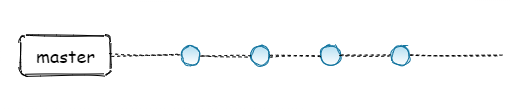

The diagram above was exported from draw.io. Its source (the exported page's mxGraphModel, read from the mxfile embedded in the PNG):
<mxGraphModel dx="244" dy="779" grid="1" gridSize="10" guides="1" tooltips="1" connect="1" arrows="1" fold="1" page="1" pageScale="1" pageWidth="850" pageHeight="1100" math="0" shadow="0">
  <root>
    <mxCell id="0" />
    <mxCell id="1" parent="0" />
    <mxCell id="14" value="" style="rounded=0;whiteSpace=wrap;html=1;sketch=1;gradientColor=#ffffff;fontFamily=Comic Sans MS;fontSize=18;strokeColor=none;" parent="1" vertex="1">
      <mxGeometry x="90" y="345" width="510" height="110" as="geometry" />
    </mxCell>
    <mxCell id="4" value="&lt;span style=&quot;font-weight: normal&quot;&gt;master&lt;/span&gt;" style="html=1;fontFamily=Comic Sans MS;fontSize=18;fontStyle=1;sketch=1;rounded=1;" parent="1" vertex="1">
      <mxGeometry x="110" y="380" width="90" height="40" as="geometry" />
    </mxCell>
    <mxCell id="5" value="" style="endArrow=none;dashed=1;html=1;exitX=1;exitY=0.5;exitDx=0;exitDy=0;fontFamily=Comic Sans MS;fontSize=18;fontStyle=1;sketch=1;" parent="1" source="12" edge="1">
      <mxGeometry width="50" height="50" relative="1" as="geometry">
        <mxPoint x="300" y="450" as="sourcePoint" />
        <mxPoint x="590" y="400" as="targetPoint" />
      </mxGeometry>
    </mxCell>
    <mxCell id="6" value="" style="ellipse;whiteSpace=wrap;html=1;aspect=fixed;fontFamily=Comic Sans MS;fontSize=18;sketch=1;fillColor=#b1ddf0;strokeColor=#10739e;gradientColor=#ffffff;" parent="1" vertex="1">
      <mxGeometry x="270" y="390" width="20" height="20" as="geometry" />
    </mxCell>
    <mxCell id="7" value="" style="endArrow=none;dashed=1;html=1;exitX=1;exitY=0.5;exitDx=0;exitDy=0;fontFamily=Comic Sans MS;fontSize=18;fontStyle=1;sketch=1;" parent="1" source="4" target="6" edge="1">
      <mxGeometry width="50" height="50" relative="1" as="geometry">
        <mxPoint x="200" y="400" as="sourcePoint" />
        <mxPoint x="730" y="400" as="targetPoint" />
      </mxGeometry>
    </mxCell>
    <mxCell id="8" value="" style="ellipse;whiteSpace=wrap;html=1;aspect=fixed;fontFamily=Comic Sans MS;fontSize=18;sketch=1;fillColor=#b1ddf0;strokeColor=#10739e;gradientColor=#ffffff;" parent="1" vertex="1">
      <mxGeometry x="340" y="390" width="20" height="20" as="geometry" />
    </mxCell>
    <mxCell id="9" value="" style="endArrow=none;dashed=1;html=1;exitX=1;exitY=0.5;exitDx=0;exitDy=0;fontFamily=Comic Sans MS;fontSize=18;fontStyle=1;sketch=1;" parent="1" source="6" target="8" edge="1">
      <mxGeometry width="50" height="50" relative="1" as="geometry">
        <mxPoint x="290" y="400" as="sourcePoint" />
        <mxPoint x="730" y="400" as="targetPoint" />
      </mxGeometry>
    </mxCell>
    <mxCell id="10" value="" style="ellipse;whiteSpace=wrap;html=1;aspect=fixed;fontFamily=Comic Sans MS;fontSize=18;sketch=1;fillColor=#b1ddf0;strokeColor=#10739e;gradientColor=#ffffff;" parent="1" vertex="1">
      <mxGeometry x="410" y="390" width="20" height="20" as="geometry" />
    </mxCell>
    <mxCell id="11" value="" style="endArrow=none;dashed=1;html=1;exitX=1;exitY=0.5;exitDx=0;exitDy=0;fontFamily=Comic Sans MS;fontSize=18;fontStyle=1;sketch=1;" parent="1" source="8" target="10" edge="1">
      <mxGeometry width="50" height="50" relative="1" as="geometry">
        <mxPoint x="360" y="400" as="sourcePoint" />
        <mxPoint x="730" y="400" as="targetPoint" />
      </mxGeometry>
    </mxCell>
    <mxCell id="12" value="" style="ellipse;whiteSpace=wrap;html=1;aspect=fixed;fontFamily=Comic Sans MS;fontSize=18;sketch=1;fillColor=#b1ddf0;strokeColor=#10739e;gradientColor=#ffffff;" parent="1" vertex="1">
      <mxGeometry x="480" y="390" width="20" height="20" as="geometry" />
    </mxCell>
    <mxCell id="13" value="" style="endArrow=none;dashed=1;html=1;exitX=1;exitY=0.5;exitDx=0;exitDy=0;fontFamily=Comic Sans MS;fontSize=18;fontStyle=1;sketch=1;" parent="1" source="10" target="12" edge="1">
      <mxGeometry width="50" height="50" relative="1" as="geometry">
        <mxPoint x="430" y="400" as="sourcePoint" />
        <mxPoint x="730" y="400" as="targetPoint" />
      </mxGeometry>
    </mxCell>
  </root>
</mxGraphModel>